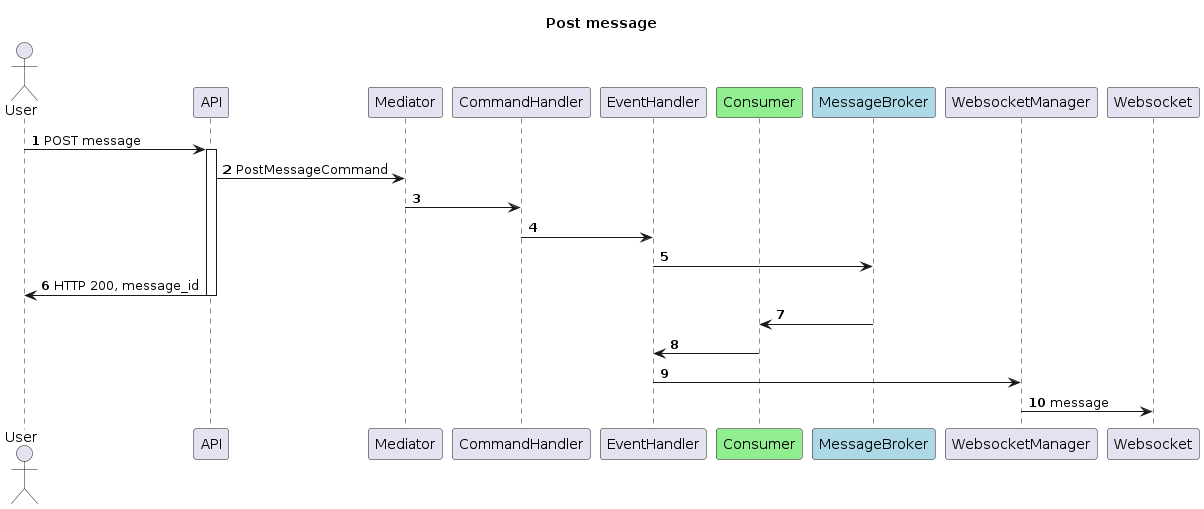

The diagram above was rendered by PlantUML. Its source (embedded in the PNG):
@startuml
autonumber
title Post message

actor user as "User"
participant api as "API"
participant mediator as "Mediator"
participant command_handler as "CommandHandler"
participant event_handler as "EventHandler"
participant consumer as "Consumer" #LightGreen
participant broker as "MessageBroker" #LightBlue
participant websocket_manager as "WebsocketManager"
participant websocket as "Websocket"

user -> api ++: POST message

api -> mediator: PostMessageCommand

mediator -> command_handler

command_handler -> event_handler

event_handler -> broker

api -> user --: HTTP 200, message_id

broker -> consumer

consumer -> event_handler

event_handler -> websocket_manager

websocket_manager -> websocket: message


@enduml